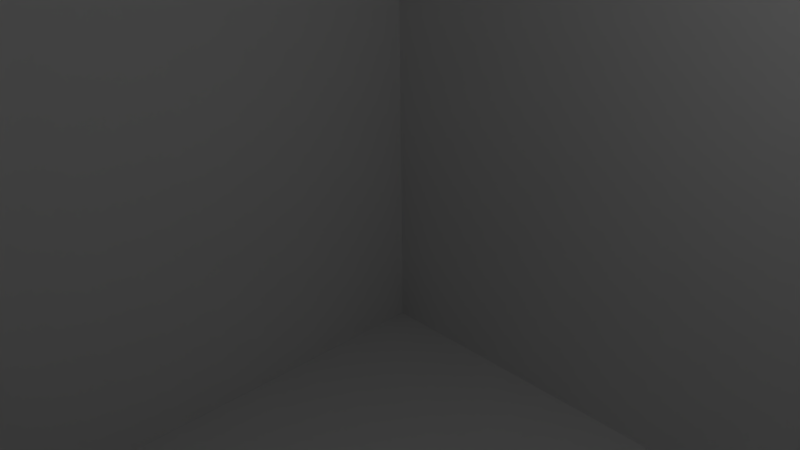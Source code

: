 # Source: optimizingScene.blend  (saved by Blender 2.69.0; exported with 4.5.12 LTS)
import bpy
from mathutils import Matrix  # noqa: F401  (used for matrix-valued properties, if any)

bpy.ops.wm.read_factory_settings(use_empty=True)
scene = bpy.context.scene
scene.name = 'Scene'

# ---- collections
col_collection_1 = bpy.data.collections.new('Collection 1'); scene.collection.children.link(col_collection_1)

# ---- world
world_world = bpy.data.worlds.new('World'); scene.world = world_world
world_world.color = (0.05088, 0.05088, 0.05088)
world_world.use_sun_shadow = False
world_world.sun_shadow_jitter_overblur = 0.0
world_world.cycles.sampling_method = 'MANUAL'
world_world.cycles.sample_map_resolution = 256

# ---- cameras
cam_camera = bpy.data.cameras.new('Camera')
cam_camera.clip_end = 100.0
cam_camera.lens = 35.0
cam_camera.sensor_width = 32.0
cam_camera.sensor_height = 18.0
cam_camera.ortho_scale = 7.314
cam_camera.dof.focus_distance = 0.0
cam_camera.dof.aperture_fstop = 128.0

# ---- lights
light_lamp = bpy.data.lights.new('Lamp', 'POINT')
light_lamp.transmission_factor = 0.0
light_lamp.cutoff_distance = 30.0
light_lamp.energy = 100.0
light_lamp.shadow_buffer_clip_start = 1.001
light_lamp.shadow_soft_size = 0.1
light_lamp.shadow_maximum_resolution = 0.006
light_lamp.use_absolute_resolution = True
light_lamp.cycles.use_multiple_importance_sampling = False

# ---- meshes
me_cube_001 = bpy.data.meshes.new('Cube.001')
me_cube_001.from_pydata([(8.0, -8.0, 8.0), (-8.0, -8.0, 24.0), (-8.0, 8.0, 24.0), (8.0, 8.0, 24.0), (8.0, -8.0, 24.0), (-8.0, -8.0, -8.0), (-8.0, 8.0, -8.0), (8.0, 8.0, -8.0), (8.0, -8.0, -8.0), (-8.0, -8.0, 8.0), (-8.0, 8.0, 8.0), (8.0, 8.0, 8.0)], [], [(4, 3, 2, 1), (9, 10, 6, 5), (10, 11, 7, 6), (5, 6, 7, 8), (1, 2, 10, 9), (2, 3, 11, 10), (3, 4, 0, 11), (4, 1, 9, 0), (9, 10, 11, 0), (11, 0, 8, 7), (0, 9, 5, 8)])
me_cube_001.use_remesh_preserve_volume = False
me_cube_001.use_remesh_preserve_attributes = False
me_cube_001.use_mirror_vertex_groups = False
me_cube_001.update()

# ---- objects
ob_cube_a = bpy.data.objects.new('Cube_A', me_cube_001)
ob_lamp = bpy.data.objects.new('Lamp', light_lamp)
ob_camera = bpy.data.objects.new('Camera', cam_camera)

# ---- transforms, parenting, visibility, modifiers, constraints
ob_cube_a.location = (0.0, 0.0, 0.0)
ob_cube_a.lineart.crease_threshold = 0.0
ob_lamp.location = (4.076, 1.005, 5.904)
ob_lamp.rotation_euler = (0.6503, 0.05522, 1.866)
ob_lamp.lock_rotations_4d = False
ob_lamp.empty_display_type = 'ARROWS'
ob_lamp.color = (0.0, 0.0, 0.0, 0.0)
ob_lamp.lineart.crease_threshold = 0.0
ob_camera.location = (7.481, -6.508, 5.344)
ob_camera.rotation_euler = (1.109, 0.01082, 0.8149)
ob_camera.lock_rotations_4d = False
ob_camera.empty_display_type = 'ARROWS'
ob_camera.color = (0.0, 0.0, 0.0, 0.0)
ob_camera.display_type = 'WIRE'
ob_camera.lineart.crease_threshold = 0.0

# ---- collection membership
col_collection_1.objects.link(ob_cube_a)
col_collection_1.objects.link(ob_lamp)
col_collection_1.objects.link(ob_camera)

# ---- scene / render settings (as saved in the file)
scene.camera = ob_camera
scene.frame_start = 1; scene.frame_end = 250; scene.frame_set(1)
scene.render.engine = 'BLENDER_EEVEE_NEXT'
scene.render.image_settings.compression = 90
scene.render.resolution_percentage = 50
scene.render.dither_intensity = 0.0
scene.cycles.use_denoising = False
scene.cycles.samples = 10
scene.cycles.sampling_pattern = 'TABULATED_SOBOL'
scene.cycles.light_sampling_threshold = 0.0
scene.cycles.use_adaptive_sampling = False
scene.cycles.use_light_tree = False
scene.cycles.blur_glossy = 0.0
scene.cycles.volume_bounces = 1
scene.cycles.pixel_filter_type = 'GAUSSIAN'
scene.cycles.sample_clamp_indirect = 0.0
scene.view_settings.view_transform = 'Standard'
bpy.context.view_layer.update()
